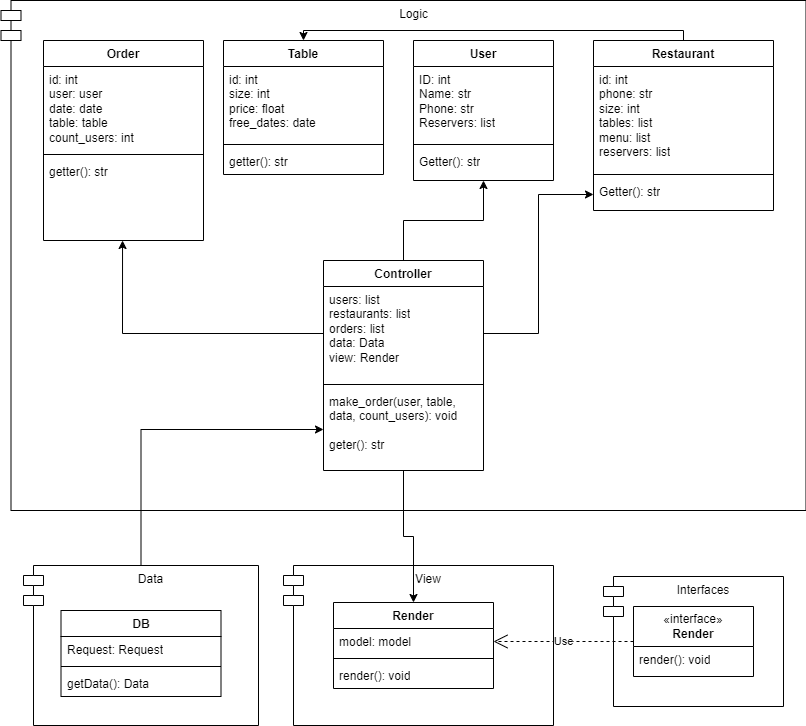

The diagram above was exported from draw.io. Its source (the exported page's mxGraphModel, read from the mxfile embedded in the PNG):
<mxGraphModel dx="2074" dy="1152" grid="1" gridSize="10" guides="1" tooltips="1" connect="1" arrows="1" fold="1" page="1" pageScale="1" pageWidth="827" pageHeight="1169" math="0" shadow="0">
  <root>
    <mxCell id="WIyWlLk6GJQsqaUBKTNV-0" />
    <mxCell id="WIyWlLk6GJQsqaUBKTNV-1" parent="WIyWlLk6GJQsqaUBKTNV-0" />
    <mxCell id="9ISkWEnm4OiZfDOcu8z7-42" value="View&lt;br&gt;" style="shape=module;align=left;spacingLeft=20;align=center;verticalAlign=top;whiteSpace=wrap;html=1;" vertex="1" parent="WIyWlLk6GJQsqaUBKTNV-1">
      <mxGeometry x="300" y="565" width="270" height="160" as="geometry" />
    </mxCell>
    <mxCell id="9ISkWEnm4OiZfDOcu8z7-34" value="Logic" style="shape=module;align=left;spacingLeft=20;align=center;verticalAlign=top;whiteSpace=wrap;html=1;" vertex="1" parent="WIyWlLk6GJQsqaUBKTNV-1">
      <mxGeometry x="17.5" width="805" height="510" as="geometry" />
    </mxCell>
    <mxCell id="9ISkWEnm4OiZfDOcu8z7-85" style="edgeStyle=orthogonalEdgeStyle;rounded=0;orthogonalLoop=1;jettySize=auto;html=1;entryX=0.5;entryY=0;entryDx=0;entryDy=0;" edge="1" parent="WIyWlLk6GJQsqaUBKTNV-1" source="9ISkWEnm4OiZfDOcu8z7-5" target="9ISkWEnm4OiZfDOcu8z7-13">
      <mxGeometry relative="1" as="geometry">
        <Array as="points">
          <mxPoint x="700" y="30" />
          <mxPoint x="320" y="30" />
        </Array>
      </mxGeometry>
    </mxCell>
    <mxCell id="9ISkWEnm4OiZfDOcu8z7-5" value="Restaurant" style="swimlane;fontStyle=1;align=center;verticalAlign=top;childLayout=stackLayout;horizontal=1;startSize=26;horizontalStack=0;resizeParent=1;resizeParentMax=0;resizeLast=0;collapsible=1;marginBottom=0;whiteSpace=wrap;html=1;" vertex="1" parent="WIyWlLk6GJQsqaUBKTNV-1">
      <mxGeometry x="610" y="40" width="180" height="170" as="geometry" />
    </mxCell>
    <mxCell id="9ISkWEnm4OiZfDOcu8z7-6" value="id: int&lt;br&gt;phone: str&lt;br&gt;size: int&lt;br&gt;tables: list&lt;br&gt;menu: list&lt;br&gt;reservers: list" style="text;strokeColor=none;fillColor=none;align=left;verticalAlign=top;spacingLeft=4;spacingRight=4;overflow=hidden;rotatable=0;points=[[0,0.5],[1,0.5]];portConstraint=eastwest;whiteSpace=wrap;html=1;" vertex="1" parent="9ISkWEnm4OiZfDOcu8z7-5">
      <mxGeometry y="26" width="180" height="104" as="geometry" />
    </mxCell>
    <mxCell id="9ISkWEnm4OiZfDOcu8z7-7" value="" style="line;strokeWidth=1;fillColor=none;align=left;verticalAlign=middle;spacingTop=-1;spacingLeft=3;spacingRight=3;rotatable=0;labelPosition=right;points=[];portConstraint=eastwest;strokeColor=inherit;" vertex="1" parent="9ISkWEnm4OiZfDOcu8z7-5">
      <mxGeometry y="130" width="180" height="8" as="geometry" />
    </mxCell>
    <mxCell id="9ISkWEnm4OiZfDOcu8z7-8" value="Getter(): str" style="text;strokeColor=none;fillColor=none;align=left;verticalAlign=top;spacingLeft=4;spacingRight=4;overflow=hidden;rotatable=0;points=[[0,0.5],[1,0.5]];portConstraint=eastwest;whiteSpace=wrap;html=1;" vertex="1" parent="9ISkWEnm4OiZfDOcu8z7-5">
      <mxGeometry y="138" width="180" height="32" as="geometry" />
    </mxCell>
    <mxCell id="9ISkWEnm4OiZfDOcu8z7-13" value="Table" style="swimlane;fontStyle=1;align=center;verticalAlign=top;childLayout=stackLayout;horizontal=1;startSize=26;horizontalStack=0;resizeParent=1;resizeParentMax=0;resizeLast=0;collapsible=1;marginBottom=0;whiteSpace=wrap;html=1;" vertex="1" parent="WIyWlLk6GJQsqaUBKTNV-1">
      <mxGeometry x="240" y="40" width="160" height="134" as="geometry" />
    </mxCell>
    <mxCell id="9ISkWEnm4OiZfDOcu8z7-14" value="id: int&lt;br&gt;size: int&lt;br&gt;price: float&lt;br&gt;free_dates: date" style="text;strokeColor=none;fillColor=none;align=left;verticalAlign=top;spacingLeft=4;spacingRight=4;overflow=hidden;rotatable=0;points=[[0,0.5],[1,0.5]];portConstraint=eastwest;whiteSpace=wrap;html=1;" vertex="1" parent="9ISkWEnm4OiZfDOcu8z7-13">
      <mxGeometry y="26" width="160" height="74" as="geometry" />
    </mxCell>
    <mxCell id="9ISkWEnm4OiZfDOcu8z7-15" value="" style="line;strokeWidth=1;fillColor=none;align=left;verticalAlign=middle;spacingTop=-1;spacingLeft=3;spacingRight=3;rotatable=0;labelPosition=right;points=[];portConstraint=eastwest;strokeColor=inherit;" vertex="1" parent="9ISkWEnm4OiZfDOcu8z7-13">
      <mxGeometry y="100" width="160" height="8" as="geometry" />
    </mxCell>
    <mxCell id="9ISkWEnm4OiZfDOcu8z7-16" value="getter(): str" style="text;strokeColor=none;fillColor=none;align=left;verticalAlign=top;spacingLeft=4;spacingRight=4;overflow=hidden;rotatable=0;points=[[0,0.5],[1,0.5]];portConstraint=eastwest;whiteSpace=wrap;html=1;" vertex="1" parent="9ISkWEnm4OiZfDOcu8z7-13">
      <mxGeometry y="108" width="160" height="26" as="geometry" />
    </mxCell>
    <mxCell id="9ISkWEnm4OiZfDOcu8z7-21" value="User" style="swimlane;fontStyle=1;align=center;verticalAlign=top;childLayout=stackLayout;horizontal=1;startSize=26;horizontalStack=0;resizeParent=1;resizeParentMax=0;resizeLast=0;collapsible=1;marginBottom=0;whiteSpace=wrap;html=1;" vertex="1" parent="WIyWlLk6GJQsqaUBKTNV-1">
      <mxGeometry x="430" y="40" width="140" height="140" as="geometry" />
    </mxCell>
    <mxCell id="9ISkWEnm4OiZfDOcu8z7-22" value="ID: int&lt;br&gt;Name: str&lt;br&gt;Phone: str&lt;br&gt;Reservers: list" style="text;strokeColor=none;fillColor=none;align=left;verticalAlign=top;spacingLeft=4;spacingRight=4;overflow=hidden;rotatable=0;points=[[0,0.5],[1,0.5]];portConstraint=eastwest;whiteSpace=wrap;html=1;" vertex="1" parent="9ISkWEnm4OiZfDOcu8z7-21">
      <mxGeometry y="26" width="140" height="74" as="geometry" />
    </mxCell>
    <mxCell id="9ISkWEnm4OiZfDOcu8z7-23" value="" style="line;strokeWidth=1;fillColor=none;align=left;verticalAlign=middle;spacingTop=-1;spacingLeft=3;spacingRight=3;rotatable=0;labelPosition=right;points=[];portConstraint=eastwest;strokeColor=inherit;" vertex="1" parent="9ISkWEnm4OiZfDOcu8z7-21">
      <mxGeometry y="100" width="140" height="8" as="geometry" />
    </mxCell>
    <mxCell id="9ISkWEnm4OiZfDOcu8z7-24" value="Getter(): str" style="text;strokeColor=none;fillColor=none;align=left;verticalAlign=top;spacingLeft=4;spacingRight=4;overflow=hidden;rotatable=0;points=[[0,0.5],[1,0.5]];portConstraint=eastwest;whiteSpace=wrap;html=1;" vertex="1" parent="9ISkWEnm4OiZfDOcu8z7-21">
      <mxGeometry y="108" width="140" height="32" as="geometry" />
    </mxCell>
    <mxCell id="9ISkWEnm4OiZfDOcu8z7-26" value="Order" style="swimlane;fontStyle=1;align=center;verticalAlign=top;childLayout=stackLayout;horizontal=1;startSize=26;horizontalStack=0;resizeParent=1;resizeParentMax=0;resizeLast=0;collapsible=1;marginBottom=0;whiteSpace=wrap;html=1;" vertex="1" parent="WIyWlLk6GJQsqaUBKTNV-1">
      <mxGeometry x="60" y="40" width="160" height="200" as="geometry" />
    </mxCell>
    <mxCell id="9ISkWEnm4OiZfDOcu8z7-27" value="id: int&lt;br&gt;user: user&lt;br&gt;date: date&lt;br&gt;table: table&lt;br&gt;count_users: int" style="text;strokeColor=none;fillColor=none;align=left;verticalAlign=top;spacingLeft=4;spacingRight=4;overflow=hidden;rotatable=0;points=[[0,0.5],[1,0.5]];portConstraint=eastwest;whiteSpace=wrap;html=1;" vertex="1" parent="9ISkWEnm4OiZfDOcu8z7-26">
      <mxGeometry y="26" width="160" height="84" as="geometry" />
    </mxCell>
    <mxCell id="9ISkWEnm4OiZfDOcu8z7-28" value="" style="line;strokeWidth=1;fillColor=none;align=left;verticalAlign=middle;spacingTop=-1;spacingLeft=3;spacingRight=3;rotatable=0;labelPosition=right;points=[];portConstraint=eastwest;strokeColor=inherit;" vertex="1" parent="9ISkWEnm4OiZfDOcu8z7-26">
      <mxGeometry y="110" width="160" height="8" as="geometry" />
    </mxCell>
    <mxCell id="9ISkWEnm4OiZfDOcu8z7-29" value="getter(): str" style="text;strokeColor=none;fillColor=none;align=left;verticalAlign=top;spacingLeft=4;spacingRight=4;overflow=hidden;rotatable=0;points=[[0,0.5],[1,0.5]];portConstraint=eastwest;whiteSpace=wrap;html=1;" vertex="1" parent="9ISkWEnm4OiZfDOcu8z7-26">
      <mxGeometry y="118" width="160" height="82" as="geometry" />
    </mxCell>
    <mxCell id="9ISkWEnm4OiZfDOcu8z7-30" value="Render" style="swimlane;fontStyle=1;align=center;verticalAlign=top;childLayout=stackLayout;horizontal=1;startSize=26;horizontalStack=0;resizeParent=1;resizeParentMax=0;resizeLast=0;collapsible=1;marginBottom=0;whiteSpace=wrap;html=1;" vertex="1" parent="WIyWlLk6GJQsqaUBKTNV-1">
      <mxGeometry x="350" y="602" width="160" height="86" as="geometry" />
    </mxCell>
    <mxCell id="9ISkWEnm4OiZfDOcu8z7-31" value="model: model" style="text;strokeColor=none;fillColor=none;align=left;verticalAlign=top;spacingLeft=4;spacingRight=4;overflow=hidden;rotatable=0;points=[[0,0.5],[1,0.5]];portConstraint=eastwest;whiteSpace=wrap;html=1;" vertex="1" parent="9ISkWEnm4OiZfDOcu8z7-30">
      <mxGeometry y="26" width="160" height="26" as="geometry" />
    </mxCell>
    <mxCell id="9ISkWEnm4OiZfDOcu8z7-32" value="" style="line;strokeWidth=1;fillColor=none;align=left;verticalAlign=middle;spacingTop=-1;spacingLeft=3;spacingRight=3;rotatable=0;labelPosition=right;points=[];portConstraint=eastwest;strokeColor=inherit;" vertex="1" parent="9ISkWEnm4OiZfDOcu8z7-30">
      <mxGeometry y="52" width="160" height="8" as="geometry" />
    </mxCell>
    <mxCell id="9ISkWEnm4OiZfDOcu8z7-33" value="render(): void" style="text;strokeColor=none;fillColor=none;align=left;verticalAlign=top;spacingLeft=4;spacingRight=4;overflow=hidden;rotatable=0;points=[[0,0.5],[1,0.5]];portConstraint=eastwest;whiteSpace=wrap;html=1;" vertex="1" parent="9ISkWEnm4OiZfDOcu8z7-30">
      <mxGeometry y="60" width="160" height="26" as="geometry" />
    </mxCell>
    <mxCell id="9ISkWEnm4OiZfDOcu8z7-35" value="Data" style="shape=module;align=left;spacingLeft=20;align=center;verticalAlign=top;whiteSpace=wrap;html=1;" vertex="1" parent="WIyWlLk6GJQsqaUBKTNV-1">
      <mxGeometry x="40" y="565" width="235" height="160" as="geometry" />
    </mxCell>
    <mxCell id="9ISkWEnm4OiZfDOcu8z7-36" value="DB" style="swimlane;fontStyle=1;align=center;verticalAlign=top;childLayout=stackLayout;horizontal=1;startSize=26;horizontalStack=0;resizeParent=1;resizeParentMax=0;resizeLast=0;collapsible=1;marginBottom=0;whiteSpace=wrap;html=1;" vertex="1" parent="WIyWlLk6GJQsqaUBKTNV-1">
      <mxGeometry x="77.5" y="610" width="160" height="86" as="geometry" />
    </mxCell>
    <mxCell id="9ISkWEnm4OiZfDOcu8z7-37" value="Request: Request" style="text;strokeColor=none;fillColor=none;align=left;verticalAlign=top;spacingLeft=4;spacingRight=4;overflow=hidden;rotatable=0;points=[[0,0.5],[1,0.5]];portConstraint=eastwest;whiteSpace=wrap;html=1;" vertex="1" parent="9ISkWEnm4OiZfDOcu8z7-36">
      <mxGeometry y="26" width="160" height="26" as="geometry" />
    </mxCell>
    <mxCell id="9ISkWEnm4OiZfDOcu8z7-38" value="" style="line;strokeWidth=1;fillColor=none;align=left;verticalAlign=middle;spacingTop=-1;spacingLeft=3;spacingRight=3;rotatable=0;labelPosition=right;points=[];portConstraint=eastwest;strokeColor=inherit;" vertex="1" parent="9ISkWEnm4OiZfDOcu8z7-36">
      <mxGeometry y="52" width="160" height="8" as="geometry" />
    </mxCell>
    <mxCell id="9ISkWEnm4OiZfDOcu8z7-39" value="getData(): Data" style="text;strokeColor=none;fillColor=none;align=left;verticalAlign=top;spacingLeft=4;spacingRight=4;overflow=hidden;rotatable=0;points=[[0,0.5],[1,0.5]];portConstraint=eastwest;whiteSpace=wrap;html=1;" vertex="1" parent="9ISkWEnm4OiZfDOcu8z7-36">
      <mxGeometry y="60" width="160" height="26" as="geometry" />
    </mxCell>
    <mxCell id="9ISkWEnm4OiZfDOcu8z7-41" value="Interfaces" style="shape=module;align=left;spacingLeft=20;align=center;verticalAlign=top;whiteSpace=wrap;html=1;" vertex="1" parent="WIyWlLk6GJQsqaUBKTNV-1">
      <mxGeometry x="620" y="576" width="180" height="130" as="geometry" />
    </mxCell>
    <mxCell id="9ISkWEnm4OiZfDOcu8z7-54" value="«interface»&lt;br style=&quot;border-color: var(--border-color);&quot;&gt;&lt;b style=&quot;border-color: var(--border-color);&quot;&gt;Render&lt;/b&gt;" style="swimlane;fontStyle=0;childLayout=stackLayout;horizontal=1;startSize=40;fillColor=none;horizontalStack=0;resizeParent=1;resizeParentMax=0;resizeLast=0;collapsible=1;marginBottom=0;whiteSpace=wrap;html=1;" vertex="1" parent="WIyWlLk6GJQsqaUBKTNV-1">
      <mxGeometry x="650" y="606" width="120" height="70" as="geometry">
        <mxRectangle x="660" y="630" width="130" height="80" as="alternateBounds" />
      </mxGeometry>
    </mxCell>
    <mxCell id="9ISkWEnm4OiZfDOcu8z7-55" value="render(): void" style="text;strokeColor=none;fillColor=none;align=left;verticalAlign=top;spacingLeft=4;spacingRight=4;overflow=hidden;rotatable=0;points=[[0,0.5],[1,0.5]];portConstraint=eastwest;whiteSpace=wrap;html=1;" vertex="1" parent="9ISkWEnm4OiZfDOcu8z7-54">
      <mxGeometry y="40" width="120" height="30" as="geometry" />
    </mxCell>
    <mxCell id="9ISkWEnm4OiZfDOcu8z7-70" value="Use" style="endArrow=open;endSize=12;dashed=1;html=1;rounded=0;entryX=1;entryY=0.5;entryDx=0;entryDy=0;exitX=0;exitY=0.5;exitDx=0;exitDy=0;" edge="1" parent="WIyWlLk6GJQsqaUBKTNV-1" source="9ISkWEnm4OiZfDOcu8z7-54" target="9ISkWEnm4OiZfDOcu8z7-31">
      <mxGeometry width="160" relative="1" as="geometry">
        <mxPoint x="560" y="430" as="sourcePoint" />
        <mxPoint x="720" y="430" as="targetPoint" />
      </mxGeometry>
    </mxCell>
    <mxCell id="9ISkWEnm4OiZfDOcu8z7-87" style="edgeStyle=orthogonalEdgeStyle;rounded=0;orthogonalLoop=1;jettySize=auto;html=1;" edge="1" parent="WIyWlLk6GJQsqaUBKTNV-1" source="9ISkWEnm4OiZfDOcu8z7-71" target="9ISkWEnm4OiZfDOcu8z7-30">
      <mxGeometry relative="1" as="geometry" />
    </mxCell>
    <mxCell id="9ISkWEnm4OiZfDOcu8z7-71" value="Controller" style="swimlane;fontStyle=1;align=center;verticalAlign=top;childLayout=stackLayout;horizontal=1;startSize=26;horizontalStack=0;resizeParent=1;resizeParentMax=0;resizeLast=0;collapsible=1;marginBottom=0;whiteSpace=wrap;html=1;" vertex="1" parent="WIyWlLk6GJQsqaUBKTNV-1">
      <mxGeometry x="340" y="260" width="160" height="210" as="geometry" />
    </mxCell>
    <mxCell id="9ISkWEnm4OiZfDOcu8z7-72" value="users: list&lt;br style=&quot;border-color: var(--border-color);&quot;&gt;restaurants: list&lt;br style=&quot;border-color: var(--border-color);&quot;&gt;orders: list&lt;br style=&quot;border-color: var(--border-color);&quot;&gt;data: Data&lt;br style=&quot;border-color: var(--border-color);&quot;&gt;view: Render" style="text;strokeColor=none;fillColor=none;align=left;verticalAlign=top;spacingLeft=4;spacingRight=4;overflow=hidden;rotatable=0;points=[[0,0.5],[1,0.5]];portConstraint=eastwest;whiteSpace=wrap;html=1;" vertex="1" parent="9ISkWEnm4OiZfDOcu8z7-71">
      <mxGeometry y="26" width="160" height="94" as="geometry" />
    </mxCell>
    <mxCell id="9ISkWEnm4OiZfDOcu8z7-73" value="" style="line;strokeWidth=1;fillColor=none;align=left;verticalAlign=middle;spacingTop=-1;spacingLeft=3;spacingRight=3;rotatable=0;labelPosition=right;points=[];portConstraint=eastwest;strokeColor=inherit;" vertex="1" parent="9ISkWEnm4OiZfDOcu8z7-71">
      <mxGeometry y="120" width="160" height="8" as="geometry" />
    </mxCell>
    <mxCell id="9ISkWEnm4OiZfDOcu8z7-74" value="make_order(user, table, data, count_users): void&lt;br&gt;&lt;br style=&quot;border-color: var(--border-color);&quot;&gt;geter(): str" style="text;strokeColor=none;fillColor=none;align=left;verticalAlign=top;spacingLeft=4;spacingRight=4;overflow=hidden;rotatable=0;points=[[0,0.5],[1,0.5]];portConstraint=eastwest;whiteSpace=wrap;html=1;" vertex="1" parent="9ISkWEnm4OiZfDOcu8z7-71">
      <mxGeometry y="128" width="160" height="82" as="geometry" />
    </mxCell>
    <mxCell id="9ISkWEnm4OiZfDOcu8z7-79" style="edgeStyle=orthogonalEdgeStyle;rounded=0;orthogonalLoop=1;jettySize=auto;html=1;entryX=0.494;entryY=1;entryDx=0;entryDy=0;entryPerimeter=0;" edge="1" parent="WIyWlLk6GJQsqaUBKTNV-1" source="9ISkWEnm4OiZfDOcu8z7-72" target="9ISkWEnm4OiZfDOcu8z7-29">
      <mxGeometry relative="1" as="geometry" />
    </mxCell>
    <mxCell id="9ISkWEnm4OiZfDOcu8z7-81" style="edgeStyle=orthogonalEdgeStyle;rounded=0;orthogonalLoop=1;jettySize=auto;html=1;entryX=0.5;entryY=1;entryDx=0;entryDy=0;entryPerimeter=0;" edge="1" parent="WIyWlLk6GJQsqaUBKTNV-1" source="9ISkWEnm4OiZfDOcu8z7-71" target="9ISkWEnm4OiZfDOcu8z7-24">
      <mxGeometry relative="1" as="geometry" />
    </mxCell>
    <mxCell id="9ISkWEnm4OiZfDOcu8z7-82" style="edgeStyle=orthogonalEdgeStyle;rounded=0;orthogonalLoop=1;jettySize=auto;html=1;" edge="1" parent="WIyWlLk6GJQsqaUBKTNV-1" source="9ISkWEnm4OiZfDOcu8z7-72" target="9ISkWEnm4OiZfDOcu8z7-8">
      <mxGeometry relative="1" as="geometry" />
    </mxCell>
    <mxCell id="9ISkWEnm4OiZfDOcu8z7-86" style="edgeStyle=orthogonalEdgeStyle;rounded=0;orthogonalLoop=1;jettySize=auto;html=1;entryX=0;entryY=0.5;entryDx=0;entryDy=0;" edge="1" parent="WIyWlLk6GJQsqaUBKTNV-1" source="9ISkWEnm4OiZfDOcu8z7-35" target="9ISkWEnm4OiZfDOcu8z7-74">
      <mxGeometry relative="1" as="geometry" />
    </mxCell>
  </root>
</mxGraphModel>